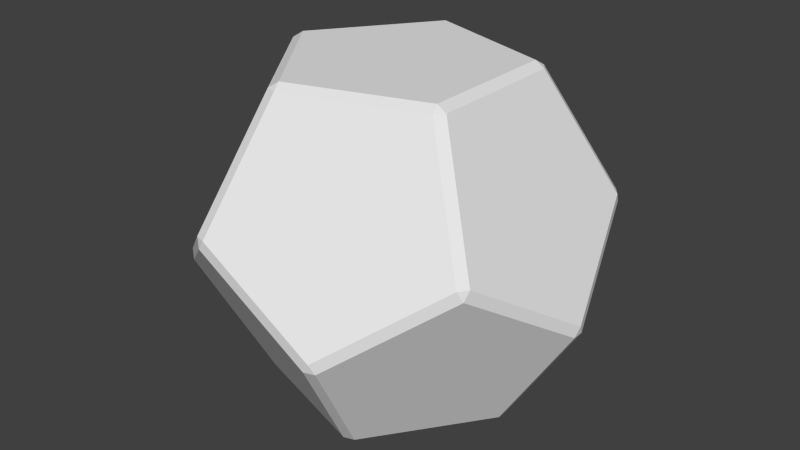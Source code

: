 # Source: arena.blend  (saved by Blender 2.75.0; exported with 4.5.12 LTS)
import bpy
from mathutils import Matrix  # noqa: F401  (used for matrix-valued properties, if any)

bpy.ops.wm.read_factory_settings(use_empty=True)
scene = bpy.context.scene
scene.name = 'Scene'

# ---- collections
col_collection_1 = bpy.data.collections.new('Collection 1'); scene.collection.children.link(col_collection_1)

# ---- world
world_world = bpy.data.worlds.new('World'); scene.world = world_world
world_world.color = (0.05088, 0.05088, 0.05088)
world_world.use_sun_shadow = False
world_world.sun_shadow_jitter_overblur = 0.0
world_world.cycles.sampling_method = 'MANUAL'
world_world.cycles.sample_map_resolution = 256

# ---- meshes
me_icosphere_002 = bpy.data.meshes.new('Icosphere.002')
me_icosphere_002.from_pydata([(-0.374, -0.2717, -0.6468), (-0.374, 0.2717, -0.6468), (0.1429, 0.4397, -0.6468), (0.4623, 0.0, -0.6468), (0.1429, -0.4397, -0.6468), (0.4924, -0.02188, -0.6238), (0.7782, -0.02189, -0.1615), (0.6353, -0.4616, 0.1242), (0.2613, -0.7333, -0.1615), (0.173, -0.4616, -0.6238), (-0.3855, -0.3072, -0.6238), (0.1314, -0.4751, -0.6238), (0.2196, -0.7468, -0.1615), (-0.2427, -0.7468, 0.1242), (-0.6167, -0.4751, -0.1615), (-0.4113, 0.2717, -0.6238), (-0.4113, -0.2717, -0.6238), (-0.6424, -0.4397, -0.1615), (-0.7853, 0.0, 0.1243), (-0.6424, 0.4397, -0.1615), (0.1314, 0.4751, -0.6238), (-0.3855, 0.3072, -0.6238), (-0.6167, 0.4751, -0.1615), (-0.2427, 0.7468, 0.1242), (0.2196, 0.7468, -0.1615), (0.7782, 0.02189, -0.1615), (0.4924, 0.02188, -0.6238), (0.173, 0.4616, -0.6238), (0.2613, 0.7333, -0.1615), (0.6353, 0.4616, 0.1242), (-0.2196, -0.7468, 0.1615), (0.2427, -0.7468, -0.1242), (0.6167, -0.4751, 0.1615), (0.3855, -0.3072, 0.6238), (-0.1314, -0.4751, 0.6238), (-0.7782, -0.02189, 0.1615), (-0.6353, -0.4616, -0.1242), (-0.2613, -0.7333, 0.1615), (-0.173, -0.4616, 0.6238), (-0.4924, -0.02188, 0.6238), (-0.2613, 0.7333, 0.1615), (-0.6353, 0.4616, -0.1242), (-0.7782, 0.02189, 0.1615), (-0.4924, 0.02188, 0.6238), (-0.173, 0.4616, 0.6238), (0.6167, 0.4751, 0.1615), (0.2427, 0.7468, -0.1242), (-0.2196, 0.7468, 0.1615), (-0.1314, 0.4751, 0.6238), (0.3855, 0.3072, 0.6238), (0.6424, -0.4397, 0.1615), (0.7853, 0.0, -0.1243), (0.6424, 0.4397, 0.1615), (0.4113, 0.2717, 0.6238), (0.4113, -0.2717, 0.6238), (-0.1429, -0.4397, 0.6468), (0.374, -0.2717, 0.6468), (0.374, 0.2717, 0.6468), (-0.1429, 0.4397, 0.6468), (-0.4623, 0.0, 0.6468)], [], [(5, 3, 26), (1, 15, 21), (4, 9, 11), (2, 20, 27), (6, 25, 51), (7, 50, 32), (13, 30, 37), (18, 35, 42), (23, 40, 47), (29, 45, 52), (12, 8, 31), (17, 14, 36), (22, 19, 41), (28, 24, 46), (33, 54, 56), (38, 34, 55), (43, 39, 59), (48, 44, 58), (53, 49, 57), (0, 1, 2, 3, 4), (5, 6, 7, 8, 9), (10, 11, 12, 13, 14), (15, 16, 17, 18, 19), (20, 21, 22, 23, 24), (25, 26, 27, 28, 29), (30, 31, 32, 33, 34), (35, 36, 37, 38, 39), (40, 41, 42, 43, 44), (45, 46, 47, 48, 49), (50, 51, 52, 53, 54), (55, 56, 57, 58, 59), (10, 0, 4, 11), (3, 5, 9, 4), (8, 12, 11, 9), (25, 6, 5, 26), (2, 27, 26, 3), (15, 1, 0, 16), (14, 17, 16, 10), (20, 2, 1, 21), (19, 22, 21, 15), (24, 28, 27, 20), (50, 7, 6, 51), (29, 52, 51, 25), (30, 13, 12, 31), (7, 32, 31, 8), (35, 18, 17, 36), (13, 37, 36, 14), (40, 23, 22, 41), (18, 42, 41, 19), (45, 29, 28, 46), (23, 47, 46, 24), (54, 33, 32, 50), (34, 38, 37, 30), (39, 43, 42, 35), (44, 48, 47, 40), (49, 53, 52, 45), (55, 34, 33, 56), (53, 57, 56, 54), (59, 39, 38, 55), (58, 44, 43, 59), (57, 49, 48, 58), (0, 10, 16)])
me_icosphere_002.use_remesh_preserve_volume = False
me_icosphere_002.use_remesh_preserve_attributes = False
me_icosphere_002.use_mirror_vertex_groups = False
me_icosphere_002.update()

# ---- objects
ob_icosphere = bpy.data.objects.new('Icosphere', me_icosphere_002)

# ---- transforms, parenting, visibility, modifiers, constraints
ob_icosphere.location = (0.0, 0.0, 0.0)
ob_icosphere.scale = (5.0, 5.0, 5.0)
ob_icosphere.lineart.crease_threshold = 0.0

# ---- collection membership
col_collection_1.objects.link(ob_icosphere)

# ---- scene / render settings (as saved in the file)
scene.frame_start = 1; scene.frame_end = 250; scene.frame_set(1)
scene.render.engine = 'BLENDER_EEVEE_NEXT'
scene.render.resolution_percentage = 50
scene.render.dither_intensity = 0.0
scene.cycles.use_denoising = False
scene.cycles.samples = 10
scene.cycles.sampling_pattern = 'TABULATED_SOBOL'
scene.cycles.light_sampling_threshold = 0.0
scene.cycles.use_adaptive_sampling = False
scene.cycles.use_light_tree = False
scene.cycles.blur_glossy = 0.0
scene.cycles.pixel_filter_type = 'GAUSSIAN'
scene.cycles.sample_clamp_indirect = 0.0
scene.view_settings.view_transform = 'Standard'
bpy.context.view_layer.update()

# ---- added for rendering (the .blend has no active camera and no usable light): camera, sun
cam_auto = bpy.data.cameras.new('AutoCamera')
cam_auto.lens = 50.0
cam_auto.sensor_width = 36.0
cam_auto.clip_end = 1000.0
ob_auto_camera = bpy.data.objects.new('AutoCamera', cam_auto)
scene.collection.objects.link(ob_auto_camera)
ob_auto_camera.location = (11.677, -14.0124, 9.34157)
ob_auto_camera.rotation_euler = (1.09748, -7.21219e-08, 0.694738)
scene.camera = ob_auto_camera
light_auto_sun = bpy.data.lights.new('AutoSun', 'SUN')
light_auto_sun.energy = 3.0
light_auto_sun.angle = 0.0523599
ob_auto_sun = bpy.data.objects.new('AutoSun', light_auto_sun)
scene.collection.objects.link(ob_auto_sun)
ob_auto_sun.rotation_euler = (0.872665, 0.174533, 0.523599)
bpy.context.view_layer.update()
